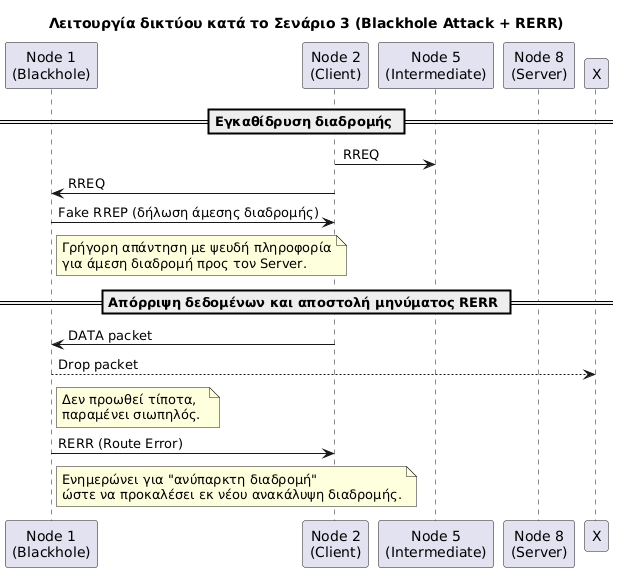

The diagram above was rendered by PlantUML. Its source (embedded in the PNG):
@startuml
title Λειτουργία δικτύου κατά το Σενάριο 3 (Blackhole Attack + RERR)

participant "Node 1\n(Blackhole)" as Node1
participant "Node 2\n(Client)" as Client
participant "Node 5\n(Intermediate)" as Node5
participant "Node 8\n(Server)" as Server



== Εγκαθίδρυση διαδρομής ==


Client -> Node5 : RREQ
Client -> Node1 : RREQ
Node1 -> Client : Fake RREP (δήλωση άμεσης διαδρομής)

note right of Node1
Γρήγορη απάντηση με ψευδή πληροφορία
για άμεση διαδρομή προς τον Server.
end note



== Απόρριψη δεδομένων και αποστολή μηνύματος RERR ==


Client -> Node1 : DATA packet
Node1 --> X : Drop packet
note right of Node1
Δεν προωθεί τίποτα,  
παραμένει σιωπηλός.
end note


Node1 -> Client : RERR (Route Error)

note right of Node1
Ενημερώνει για "ανύπαρκτη διαδρομή"
ώστε να προκαλέσει εκ νέου ανακάλυψη διαδρομής.
end note
@enduml